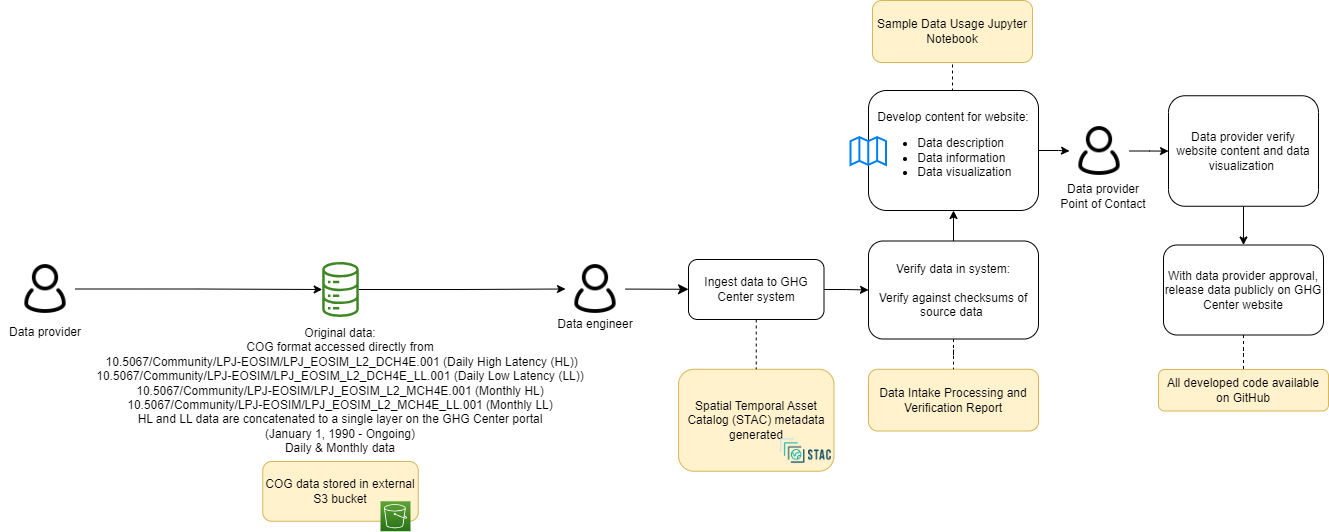

The diagram above was exported from draw.io. Its source (the exported page's mxGraphModel, read from the mxfile embedded in the PNG):
<mxGraphModel dx="2284" dy="780" grid="1" gridSize="10" guides="1" tooltips="1" connect="1" arrows="1" fold="1" page="1" pageScale="1" pageWidth="850" pageHeight="1100" math="0" shadow="0">
  <root>
    <mxCell id="0" />
    <mxCell id="1" parent="0" />
    <mxCell id="XLUByDPm7uS7FaPnPYrw-1" value="COG data stored in external S3 bucket" style="rounded=1;whiteSpace=wrap;html=1;fillColor=#fff2cc;strokeColor=#d6b656;" parent="1" vertex="1">
      <mxGeometry x="-67.75" y="1521" width="155.5" height="59.75" as="geometry" />
    </mxCell>
    <mxCell id="XLUByDPm7uS7FaPnPYrw-3" value="Spatial Temporal Asset Catalog (STAC) metadata generated" style="rounded=1;whiteSpace=wrap;html=1;fillColor=#fff2cc;strokeColor=#d6b656;" parent="1" vertex="1">
      <mxGeometry x="348" y="1428.75" width="155.5" height="102" as="geometry" />
    </mxCell>
    <mxCell id="XLUByDPm7uS7FaPnPYrw-4" style="edgeStyle=orthogonalEdgeStyle;rounded=0;orthogonalLoop=1;jettySize=auto;html=1;entryX=0;entryY=0.5;entryDx=0;entryDy=0;" parent="1" source="XLUByDPm7uS7FaPnPYrw-5" target="XLUByDPm7uS7FaPnPYrw-22" edge="1">
      <mxGeometry relative="1" as="geometry" />
    </mxCell>
    <mxCell id="XLUByDPm7uS7FaPnPYrw-5" value="" style="sketch=0;outlineConnect=0;fontColor=#232F3E;gradientColor=none;fillColor=#3F8624;strokeColor=none;dashed=0;verticalLabelPosition=bottom;verticalAlign=top;align=center;html=1;fontSize=12;fontStyle=0;aspect=fixed;pointerEvents=1;shape=mxgraph.aws4.iot_analytics_data_store;" parent="1" vertex="1">
      <mxGeometry x="-9.040000000000006" y="1321.5" width="38.08" height="55" as="geometry" />
    </mxCell>
    <mxCell id="XLUByDPm7uS7FaPnPYrw-6" value="" style="shape=image;verticalLabelPosition=bottom;labelBackgroundColor=default;verticalAlign=top;aspect=fixed;imageAspect=0;image=https://d33wubrfki0l68.cloudfront.net/22691a3c3002324451ed99f4009de8aab761e1b7/d24da/public/images-original/stac-01.png;" parent="1" vertex="1">
      <mxGeometry x="447.49" y="1490.5" width="56.01" height="40" as="geometry" />
    </mxCell>
    <mxCell id="XLUByDPm7uS7FaPnPYrw-7" value="Data Intake Processing and Verification Report" style="rounded=1;whiteSpace=wrap;html=1;fillColor=#fff2cc;strokeColor=#d6b656;" parent="1" vertex="1">
      <mxGeometry x="538" y="1428.75" width="170" height="61.75" as="geometry" />
    </mxCell>
    <mxCell id="XLUByDPm7uS7FaPnPYrw-8" value="" style="edgeStyle=orthogonalEdgeStyle;rounded=0;orthogonalLoop=1;jettySize=auto;html=1;" parent="1" source="XLUByDPm7uS7FaPnPYrw-10" target="XLUByDPm7uS7FaPnPYrw-31" edge="1">
      <mxGeometry relative="1" as="geometry" />
    </mxCell>
    <mxCell id="XLUByDPm7uS7FaPnPYrw-9" style="edgeStyle=orthogonalEdgeStyle;rounded=0;orthogonalLoop=1;jettySize=auto;html=1;exitX=0.5;exitY=0;exitDx=0;exitDy=0;entryX=0.5;entryY=1;entryDx=0;entryDy=0;endArrow=none;endFill=0;dashed=1;" parent="1" source="XLUByDPm7uS7FaPnPYrw-10" target="XLUByDPm7uS7FaPnPYrw-34" edge="1">
      <mxGeometry relative="1" as="geometry" />
    </mxCell>
    <mxCell id="XLUByDPm7uS7FaPnPYrw-10" value="Develop content for website:&lt;br&gt;&lt;ul&gt;&lt;li style=&quot;text-align: left;&quot;&gt;Data description&lt;/li&gt;&lt;li style=&quot;text-align: left;&quot;&gt;Data information&lt;/li&gt;&lt;li style=&quot;text-align: left;&quot;&gt;Data visualization&lt;/li&gt;&lt;/ul&gt;" style="rounded=1;whiteSpace=wrap;html=1;" parent="1" vertex="1">
      <mxGeometry x="538" y="1150" width="170" height="120" as="geometry" />
    </mxCell>
    <mxCell id="XLUByDPm7uS7FaPnPYrw-11" value="" style="html=1;verticalLabelPosition=bottom;align=center;labelBackgroundColor=#ffffff;verticalAlign=top;strokeWidth=2;strokeColor=#0080F0;shadow=0;dashed=0;shape=mxgraph.ios7.icons.map;" parent="1" vertex="1">
      <mxGeometry x="520" y="1196.5" width="35.5" height="28" as="geometry" />
    </mxCell>
    <mxCell id="XLUByDPm7uS7FaPnPYrw-12" style="edgeStyle=orthogonalEdgeStyle;rounded=0;orthogonalLoop=1;jettySize=auto;html=1;exitX=0.5;exitY=1;exitDx=0;exitDy=0;entryX=0.5;entryY=0;entryDx=0;entryDy=0;" parent="1" source="XLUByDPm7uS7FaPnPYrw-13" target="XLUByDPm7uS7FaPnPYrw-15" edge="1">
      <mxGeometry relative="1" as="geometry" />
    </mxCell>
    <mxCell id="XLUByDPm7uS7FaPnPYrw-13" value="Data provider verify website content and data visualization&amp;nbsp;" style="rounded=1;whiteSpace=wrap;html=1;" parent="1" vertex="1">
      <mxGeometry x="838" y="1155.25" width="150" height="110.5" as="geometry" />
    </mxCell>
    <mxCell id="XLUByDPm7uS7FaPnPYrw-14" value="" style="edgeStyle=orthogonalEdgeStyle;rounded=0;orthogonalLoop=1;jettySize=auto;html=1;endArrow=none;endFill=0;dashed=1;" parent="1" source="XLUByDPm7uS7FaPnPYrw-15" target="XLUByDPm7uS7FaPnPYrw-32" edge="1">
      <mxGeometry relative="1" as="geometry" />
    </mxCell>
    <mxCell id="XLUByDPm7uS7FaPnPYrw-15" value="With data provider approval, release data publicly on GHG Center website" style="rounded=1;whiteSpace=wrap;html=1;" parent="1" vertex="1">
      <mxGeometry x="833" y="1304.5" width="160" height="90" as="geometry" />
    </mxCell>
    <mxCell id="XLUByDPm7uS7FaPnPYrw-16" value="&lt;font style=&quot;font-size: 12px;&quot;&gt;Data engineer&lt;/font&gt;" style="rounded=0;whiteSpace=wrap;html=1;strokeColor=none;fillColor=none;fontSize=12;" parent="1" vertex="1">
      <mxGeometry x="220" y="1368.5" width="90" height="30" as="geometry" />
    </mxCell>
    <mxCell id="XLUByDPm7uS7FaPnPYrw-17" style="edgeStyle=orthogonalEdgeStyle;rounded=0;orthogonalLoop=1;jettySize=auto;html=1;" parent="1" source="XLUByDPm7uS7FaPnPYrw-18" target="XLUByDPm7uS7FaPnPYrw-5" edge="1">
      <mxGeometry relative="1" as="geometry" />
    </mxCell>
    <mxCell id="XLUByDPm7uS7FaPnPYrw-18" value="" style="shape=image;html=1;verticalAlign=top;verticalLabelPosition=bottom;labelBackgroundColor=#ffffff;imageAspect=0;aspect=fixed;image=https://cdn0.iconfinder.com/data/icons/eon-social-media-contact-info-2/32/user_people_person_users_man-128.png" parent="1" vertex="1">
      <mxGeometry x="-315" y="1318.5" width="60" height="60" as="geometry" />
    </mxCell>
    <mxCell id="XLUByDPm7uS7FaPnPYrw-19" value="" style="sketch=0;points=[[0,0,0],[0.25,0,0],[0.5,0,0],[0.75,0,0],[1,0,0],[0,1,0],[0.25,1,0],[0.5,1,0],[0.75,1,0],[1,1,0],[0,0.25,0],[0,0.5,0],[0,0.75,0],[1,0.25,0],[1,0.5,0],[1,0.75,0]];outlineConnect=0;fontColor=#232F3E;gradientColor=#60A337;gradientDirection=north;fillColor=#277116;strokeColor=#ffffff;dashed=0;verticalLabelPosition=bottom;verticalAlign=top;align=center;html=1;fontSize=12;fontStyle=0;aspect=fixed;shape=mxgraph.aws4.resourceIcon;resIcon=mxgraph.aws4.s3;" parent="1" vertex="1">
      <mxGeometry x="50" y="1560.75" width="30" height="30" as="geometry" />
    </mxCell>
    <mxCell id="XLUByDPm7uS7FaPnPYrw-20" value="&lt;div style=&quot;&quot;&gt;&lt;span style=&quot;&quot;&gt;Original data: &lt;br&gt;COG format accessed directly from&lt;/span&gt;&lt;/div&gt;&lt;div style=&quot;&quot;&gt;&amp;nbsp;&lt;span style=&quot;background-color: initial;&quot;&gt;&lt;a href=&quot;https://dx.doi.org/10.5067/Community/LPJ-EOSIM/LPJ_EOSIM_L2_DCH4E.001&quot;&gt;10.5067/Community/LPJ-EOSIM/LPJ_EOSIM_L2_DCH4E.001&lt;/a&gt; (Daily High Latency (HL))&lt;/span&gt;&lt;/div&gt;&lt;div style=&quot;&quot;&gt;&lt;span style=&quot;background-color: initial;&quot;&gt;&lt;a href=&quot;https://dx.doi.org/10.5067/Community/LPJ-EOSIM/LPJ_EOSIM_L2_DCH4E_LL.001&quot;&gt;10.5067/Community/LPJ-EOSIM/LPJ_EOSIM_L2_DCH4E_LL.001&lt;/a&gt; (Daily Low Latency (LL))&lt;br&gt;&lt;/span&gt;&lt;/div&gt;&lt;div style=&quot;&quot;&gt;&lt;span style=&quot;background-color: initial;&quot;&gt;&lt;a href=&quot;https://dx.doi.org/10.5067/Community/LPJ-EOSIM/LPJ_EOSIM_L2_MCH4E.001&quot;&gt;10.5067/Community/LPJ-EOSIM/LPJ_EOSIM_L2_MCH4E.001&lt;/a&gt; (Monthly HL)&lt;br&gt;&lt;/span&gt;&lt;/div&gt;&lt;div style=&quot;&quot;&gt;&lt;span style=&quot;background-color: initial;&quot;&gt;&lt;a href=&quot;https://dx.doi.org/10.5067/Community/LPJ-EOSIM/LPJ_EOSIM_L2_MCH4E_LL.001&quot;&gt;10.5067/Community/LPJ-EOSIM/LPJ_EOSIM_L2_MCH4E_LL.001&lt;/a&gt; (Monthly LL)&lt;br&gt;&lt;/span&gt;&lt;/div&gt;&lt;div style=&quot;&quot;&gt;&lt;span style=&quot;background-color: initial;&quot;&gt;HL and LL data are concatenated to a single layer on the GHG Center portal&lt;/span&gt;&lt;/div&gt;&lt;span style=&quot;color: rgb(0, 0, 0); font-family: Helvetica; font-size: 12px; font-style: normal; font-variant-ligatures: normal; font-variant-caps: normal; font-weight: 400; letter-spacing: normal; orphans: 2; text-indent: 0px; text-transform: none; widows: 2; word-spacing: 0px; -webkit-text-stroke-width: 0px; background-color: rgb(251, 251, 251); text-decoration-thickness: initial; text-decoration-style: initial; text-decoration-color: initial; float: none; display: inline !important;&quot;&gt;&lt;div style=&quot;&quot;&gt;(January 1, 1990 - Ongoing)&lt;/div&gt;&lt;/span&gt;&lt;span style=&quot;color: rgb(0, 0, 0); font-family: Helvetica; font-size: 12px; font-style: normal; font-variant-ligatures: normal; font-variant-caps: normal; font-weight: 400; letter-spacing: normal; orphans: 2; text-indent: 0px; text-transform: none; widows: 2; word-spacing: 0px; -webkit-text-stroke-width: 0px; background-color: rgb(251, 251, 251); text-decoration-thickness: initial; text-decoration-style: initial; text-decoration-color: initial; float: none; display: inline !important;&quot;&gt;&lt;div style=&quot;&quot;&gt;Daily &amp;amp; Monthly data&lt;/div&gt;&lt;/span&gt;" style="text;whiteSpace=wrap;html=1;align=center;" parent="1" vertex="1">
      <mxGeometry x="-240" y="1379" width="500" height="131" as="geometry" />
    </mxCell>
    <mxCell id="XLUByDPm7uS7FaPnPYrw-21" value="" style="edgeStyle=none;curved=1;rounded=0;orthogonalLoop=1;jettySize=auto;html=1;fontSize=12;startSize=8;endSize=8;" parent="1" source="XLUByDPm7uS7FaPnPYrw-22" target="XLUByDPm7uS7FaPnPYrw-26" edge="1">
      <mxGeometry relative="1" as="geometry" />
    </mxCell>
    <mxCell id="XLUByDPm7uS7FaPnPYrw-22" value="" style="shape=image;html=1;verticalAlign=top;verticalLabelPosition=bottom;labelBackgroundColor=#ffffff;imageAspect=0;aspect=fixed;image=https://cdn0.iconfinder.com/data/icons/eon-social-media-contact-info-2/32/user_people_person_users_man-128.png" parent="1" vertex="1">
      <mxGeometry x="235" y="1318.5" width="60" height="60" as="geometry" />
    </mxCell>
    <mxCell id="XLUByDPm7uS7FaPnPYrw-23" value="&lt;font style=&quot;font-size: 12px;&quot;&gt;Data provider&lt;br&gt;Point of Contact&lt;br&gt;&lt;/font&gt;" style="rounded=0;whiteSpace=wrap;html=1;strokeColor=none;fillColor=none;" parent="1" vertex="1">
      <mxGeometry x="728" y="1240.5" width="90" height="30" as="geometry" />
    </mxCell>
    <mxCell id="XLUByDPm7uS7FaPnPYrw-24" style="edgeStyle=orthogonalEdgeStyle;rounded=0;orthogonalLoop=1;jettySize=auto;html=1;exitX=0.5;exitY=1;exitDx=0;exitDy=0;entryX=0.5;entryY=0;entryDx=0;entryDy=0;dashed=1;endArrow=none;endFill=0;" parent="1" source="XLUByDPm7uS7FaPnPYrw-26" target="XLUByDPm7uS7FaPnPYrw-3" edge="1">
      <mxGeometry relative="1" as="geometry" />
    </mxCell>
    <mxCell id="XLUByDPm7uS7FaPnPYrw-25" value="" style="edgeStyle=orthogonalEdgeStyle;rounded=0;orthogonalLoop=1;jettySize=auto;html=1;" parent="1" source="XLUByDPm7uS7FaPnPYrw-26" target="XLUByDPm7uS7FaPnPYrw-29" edge="1">
      <mxGeometry relative="1" as="geometry" />
    </mxCell>
    <mxCell id="XLUByDPm7uS7FaPnPYrw-26" value="Ingest data to GHG Center system" style="rounded=1;whiteSpace=wrap;html=1;" parent="1" vertex="1">
      <mxGeometry x="358" y="1319" width="135.5" height="60" as="geometry" />
    </mxCell>
    <mxCell id="XLUByDPm7uS7FaPnPYrw-27" value="" style="edgeStyle=orthogonalEdgeStyle;rounded=0;orthogonalLoop=1;jettySize=auto;html=1;endArrow=none;endFill=0;dashed=1;" parent="1" source="XLUByDPm7uS7FaPnPYrw-29" target="XLUByDPm7uS7FaPnPYrw-7" edge="1">
      <mxGeometry relative="1" as="geometry" />
    </mxCell>
    <mxCell id="XLUByDPm7uS7FaPnPYrw-28" value="" style="edgeStyle=orthogonalEdgeStyle;rounded=0;orthogonalLoop=1;jettySize=auto;html=1;" parent="1" source="XLUByDPm7uS7FaPnPYrw-29" target="XLUByDPm7uS7FaPnPYrw-10" edge="1">
      <mxGeometry relative="1" as="geometry" />
    </mxCell>
    <mxCell id="XLUByDPm7uS7FaPnPYrw-29" value="Verify data in system:&lt;br&gt;&lt;br&gt;Verify against checksums of source data&amp;nbsp;" style="rounded=1;whiteSpace=wrap;html=1;strokeWidth=1;" parent="1" vertex="1">
      <mxGeometry x="538" y="1300.5" width="170" height="98" as="geometry" />
    </mxCell>
    <mxCell id="XLUByDPm7uS7FaPnPYrw-30" value="" style="edgeStyle=orthogonalEdgeStyle;rounded=0;orthogonalLoop=1;jettySize=auto;html=1;" parent="1" source="XLUByDPm7uS7FaPnPYrw-31" target="XLUByDPm7uS7FaPnPYrw-13" edge="1">
      <mxGeometry relative="1" as="geometry" />
    </mxCell>
    <mxCell id="XLUByDPm7uS7FaPnPYrw-31" value="" style="shape=image;html=1;verticalAlign=top;verticalLabelPosition=bottom;labelBackgroundColor=#ffffff;imageAspect=0;aspect=fixed;image=https://cdn0.iconfinder.com/data/icons/eon-social-media-contact-info-2/32/user_people_person_users_man-128.png" parent="1" vertex="1">
      <mxGeometry x="739" y="1180.5" width="60" height="60" as="geometry" />
    </mxCell>
    <mxCell id="XLUByDPm7uS7FaPnPYrw-32" value="All developed code available on GitHub" style="rounded=1;whiteSpace=wrap;html=1;fillColor=#fff2cc;strokeColor=#d6b656;" parent="1" vertex="1">
      <mxGeometry x="828" y="1429" width="170" height="41.5" as="geometry" />
    </mxCell>
    <mxCell id="XLUByDPm7uS7FaPnPYrw-33" value="&lt;font style=&quot;font-size: 12px;&quot;&gt;Data provider&lt;/font&gt;" style="rounded=0;whiteSpace=wrap;html=1;strokeColor=none;fillColor=none;fontSize=12;" parent="1" vertex="1">
      <mxGeometry x="-330" y="1376.5" width="90" height="30" as="geometry" />
    </mxCell>
    <mxCell id="XLUByDPm7uS7FaPnPYrw-34" value="Sample Data Usage Jupyter Notebook" style="rounded=1;whiteSpace=wrap;html=1;fillColor=#fff2cc;strokeColor=#d6b656;" parent="1" vertex="1">
      <mxGeometry x="542" y="1060" width="160" height="62" as="geometry" />
    </mxCell>
  </root>
</mxGraphModel>